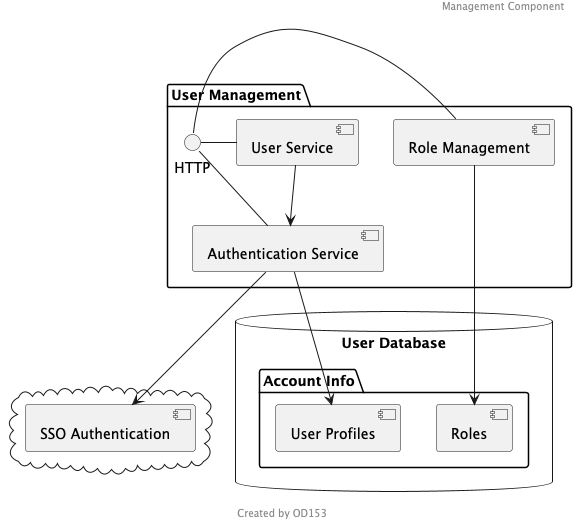

The diagram above was rendered by PlantUML. Its source (embedded in the PNG):
@startuml
header Management Component
footer Created by OD153
package "User Management" {
  HTTP - [User Service]
  HTTP - [Authentication Service]
  HTTP - [Role Management]
}

cloud {
  [SSO Authentication]
}

database "User Database" {
  folder "Account Info" {
    [User Profiles]
    [Roles]
  }
}

[User Service] --> [Authentication Service]
[Authentication Service] --> [SSO Authentication]
[Authentication Service] --> [User Profiles]
[Role Management] --> [Roles]
@enduml